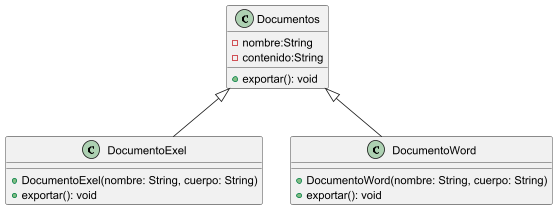

The diagram above was rendered by PlantUML. Its source (embedded in the PNG):
@startuml

class Documentos{
- nombre:String
- contenido:String

+ exportar(): void
}

class DocumentoExel{
+ DocumentoExel(nombre: String, cuerpo: String)
+ exportar(): void
}

class DocumentoWord{
+ DocumentoWord(nombre: String, cuerpo: String)
+ exportar(): void
}

Documentos <|-- DocumentoWord
Documentos <|-- DocumentoExel

@enduml